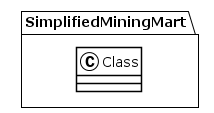

The diagram above was rendered by PlantUML. Its source (embedded in the PNG):
@startuml
!theme plain
package SimplifiedMiningMart {
class Class {
}
}
@enduml